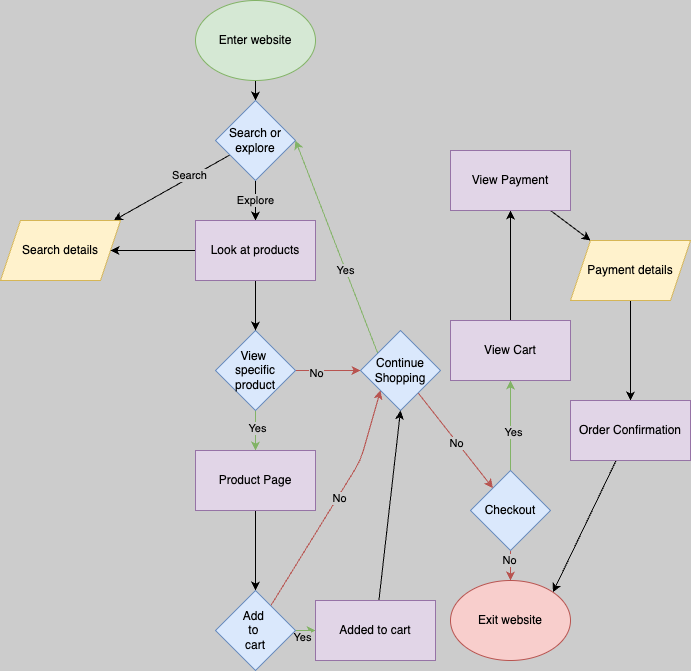

The diagram above was exported from draw.io. Its source (the exported page's mxGraphModel, read from the mxfile embedded in the PNG):
<mxGraphModel dx="1023" dy="459" grid="1" gridSize="10" guides="1" tooltips="1" connect="1" arrows="1" fold="1" page="1" pageScale="1" pageWidth="850" pageHeight="1100" background="#CCCCCC" math="0" shadow="0">
  <root>
    <mxCell id="0" />
    <mxCell id="1" parent="0" />
    <mxCell id="8" value="" style="edgeStyle=none;html=1;" edge="1" parent="1" source="2" target="5">
      <mxGeometry relative="1" as="geometry" />
    </mxCell>
    <mxCell id="2" value="Enter website" style="ellipse;whiteSpace=wrap;html=1;fillColor=#d5e8d4;strokeColor=#82b366;" vertex="1" parent="1">
      <mxGeometry x="325" width="120" height="80" as="geometry" />
    </mxCell>
    <mxCell id="10" value="" style="edgeStyle=none;html=1;" edge="1" parent="1" source="5" target="9">
      <mxGeometry relative="1" as="geometry" />
    </mxCell>
    <mxCell id="11" value="Search" style="edgeLabel;html=1;align=center;verticalAlign=middle;resizable=0;points=[];labelBackgroundColor=#CCCCCC;" vertex="1" connectable="0" parent="10">
      <mxGeometry x="-0.3143" y="-3" relative="1" as="geometry">
        <mxPoint as="offset" />
      </mxGeometry>
    </mxCell>
    <mxCell id="69" value="Explore" style="edgeStyle=none;html=1;labelBackgroundColor=#CCCCCC;" edge="1" parent="1" source="5" target="66">
      <mxGeometry relative="1" as="geometry">
        <mxPoint as="offset" />
      </mxGeometry>
    </mxCell>
    <mxCell id="5" value="Search or explore" style="rhombus;whiteSpace=wrap;html=1;fillColor=#dae8fc;strokeColor=#6c8ebf;" vertex="1" parent="1">
      <mxGeometry x="345" y="100" width="80" height="80" as="geometry" />
    </mxCell>
    <mxCell id="9" value="Search details" style="shape=parallelogram;perimeter=parallelogramPerimeter;whiteSpace=wrap;html=1;fixedSize=1;fillColor=#fff2cc;strokeColor=#d6b656;" vertex="1" parent="1">
      <mxGeometry x="130" y="220" width="120" height="60" as="geometry" />
    </mxCell>
    <mxCell id="25" value="" style="edgeStyle=none;html=1;fillColor=#d5e8d4;strokeColor=#82b366;" edge="1" parent="1" target="24">
      <mxGeometry relative="1" as="geometry">
        <mxPoint x="385" y="410" as="sourcePoint" />
      </mxGeometry>
    </mxCell>
    <mxCell id="26" value="Yes" style="edgeLabel;html=1;align=center;verticalAlign=middle;resizable=0;points=[];labelBackgroundColor=#CCCCCC;" vertex="1" connectable="0" parent="25">
      <mxGeometry x="-0.1111" y="1" relative="1" as="geometry">
        <mxPoint as="offset" />
      </mxGeometry>
    </mxCell>
    <mxCell id="36" value="" style="edgeStyle=none;html=1;fillColor=#f8cecc;strokeColor=#b85450;" edge="1" parent="1" source="21" target="35">
      <mxGeometry relative="1" as="geometry" />
    </mxCell>
    <mxCell id="37" value="No" style="edgeLabel;html=1;align=center;verticalAlign=middle;resizable=0;points=[];labelBackgroundColor=#CCCCCC;" vertex="1" connectable="0" parent="36">
      <mxGeometry x="-0.3778" y="-2" relative="1" as="geometry">
        <mxPoint as="offset" />
      </mxGeometry>
    </mxCell>
    <mxCell id="21" value="View&amp;nbsp;&lt;div&gt;specific product&lt;/div&gt;" style="rhombus;whiteSpace=wrap;html=1;fillColor=#dae8fc;strokeColor=#6c8ebf;" vertex="1" parent="1">
      <mxGeometry x="345" y="330" width="80" height="80" as="geometry" />
    </mxCell>
    <mxCell id="56" value="" style="edgeStyle=none;html=1;" edge="1" parent="1" source="24" target="55">
      <mxGeometry relative="1" as="geometry" />
    </mxCell>
    <mxCell id="24" value="Product Page" style="whiteSpace=wrap;html=1;fillColor=#e1d5e7;strokeColor=#9673a6;" vertex="1" parent="1">
      <mxGeometry x="325" y="450" width="120" height="60" as="geometry" />
    </mxCell>
    <mxCell id="38" style="edgeStyle=none;html=1;entryX=1;entryY=0.5;entryDx=0;entryDy=0;fillColor=#d5e8d4;strokeColor=#82b366;" edge="1" parent="1" source="35" target="5">
      <mxGeometry relative="1" as="geometry">
        <Array as="points">
          <mxPoint x="510" y="360" />
        </Array>
      </mxGeometry>
    </mxCell>
    <mxCell id="39" value="Yes" style="edgeLabel;html=1;align=center;verticalAlign=middle;resizable=0;points=[];labelBackgroundColor=#CCCCCC;" vertex="1" connectable="0" parent="38">
      <mxGeometry x="-0.0826" y="1" relative="1" as="geometry">
        <mxPoint y="-1" as="offset" />
      </mxGeometry>
    </mxCell>
    <mxCell id="41" value="" style="edgeStyle=none;html=1;fillColor=#f8cecc;strokeColor=#b85450;" edge="1" parent="1" source="35" target="40">
      <mxGeometry relative="1" as="geometry" />
    </mxCell>
    <mxCell id="64" value="No" style="edgeLabel;html=1;align=center;verticalAlign=middle;resizable=0;points=[];labelBackgroundColor=#CCCCCC;" vertex="1" connectable="0" parent="41">
      <mxGeometry x="0.0233" relative="1" as="geometry">
        <mxPoint y="1" as="offset" />
      </mxGeometry>
    </mxCell>
    <mxCell id="35" value="Continue&lt;div&gt;Shopping&lt;/div&gt;" style="rhombus;whiteSpace=wrap;html=1;fillColor=#dae8fc;strokeColor=#6c8ebf;" vertex="1" parent="1">
      <mxGeometry x="490" y="330" width="80" height="80" as="geometry" />
    </mxCell>
    <mxCell id="43" value="" style="edgeStyle=none;html=1;fillColor=#d5e8d4;strokeColor=#82b366;" edge="1" parent="1" source="40" target="42">
      <mxGeometry relative="1" as="geometry" />
    </mxCell>
    <mxCell id="44" value="Yes" style="edgeLabel;html=1;align=center;verticalAlign=middle;resizable=0;points=[];labelBackgroundColor=#CCCCCC;" vertex="1" connectable="0" parent="43">
      <mxGeometry x="-0.1333" y="-2" relative="1" as="geometry">
        <mxPoint as="offset" />
      </mxGeometry>
    </mxCell>
    <mxCell id="46" value="" style="edgeStyle=none;html=1;fillColor=#f8cecc;strokeColor=#b85450;" edge="1" parent="1" source="40" target="45">
      <mxGeometry relative="1" as="geometry" />
    </mxCell>
    <mxCell id="65" value="No" style="edgeLabel;html=1;align=center;verticalAlign=middle;resizable=0;points=[];labelBackgroundColor=#CCCCCC;" vertex="1" connectable="0" parent="46">
      <mxGeometry x="-0.4513" y="-2" relative="1" as="geometry">
        <mxPoint y="1" as="offset" />
      </mxGeometry>
    </mxCell>
    <mxCell id="40" value="Checkout" style="rhombus;whiteSpace=wrap;html=1;fillColor=#dae8fc;strokeColor=#6c8ebf;" vertex="1" parent="1">
      <mxGeometry x="600" y="470" width="80" height="80" as="geometry" />
    </mxCell>
    <mxCell id="48" value="" style="edgeStyle=none;html=1;" edge="1" parent="1" source="42" target="47">
      <mxGeometry relative="1" as="geometry" />
    </mxCell>
    <mxCell id="42" value="View Cart" style="whiteSpace=wrap;html=1;fillColor=#e1d5e7;strokeColor=#9673a6;" vertex="1" parent="1">
      <mxGeometry x="580" y="320" width="120" height="60" as="geometry" />
    </mxCell>
    <mxCell id="45" value="Exit website" style="ellipse;whiteSpace=wrap;html=1;fillColor=#f8cecc;strokeColor=#b85450;" vertex="1" parent="1">
      <mxGeometry x="580" y="580" width="120" height="80" as="geometry" />
    </mxCell>
    <mxCell id="50" value="" style="edgeStyle=none;html=1;" edge="1" parent="1" source="47" target="49">
      <mxGeometry relative="1" as="geometry" />
    </mxCell>
    <mxCell id="47" value="View Payment" style="whiteSpace=wrap;html=1;fillColor=#e1d5e7;strokeColor=#9673a6;" vertex="1" parent="1">
      <mxGeometry x="580" y="150" width="120" height="60" as="geometry" />
    </mxCell>
    <mxCell id="53" value="" style="edgeStyle=none;html=1;" edge="1" parent="1" source="49" target="52">
      <mxGeometry relative="1" as="geometry" />
    </mxCell>
    <mxCell id="49" value="Payment details" style="shape=parallelogram;perimeter=parallelogramPerimeter;whiteSpace=wrap;html=1;fixedSize=1;fillColor=#fff2cc;strokeColor=#d6b656;" vertex="1" parent="1">
      <mxGeometry x="700" y="240" width="120" height="60" as="geometry" />
    </mxCell>
    <mxCell id="54" style="edgeStyle=none;html=1;entryX=1;entryY=0;entryDx=0;entryDy=0;" edge="1" parent="1" source="52" target="45">
      <mxGeometry relative="1" as="geometry" />
    </mxCell>
    <mxCell id="52" value="Order Confirmation" style="whiteSpace=wrap;html=1;fillColor=#e1d5e7;strokeColor=#9673a6;" vertex="1" parent="1">
      <mxGeometry x="700" y="400" width="120" height="60" as="geometry" />
    </mxCell>
    <mxCell id="59" value="" style="edgeStyle=none;html=1;fillColor=#d5e8d4;strokeColor=#82b366;" edge="1" parent="1" source="55" target="58">
      <mxGeometry relative="1" as="geometry" />
    </mxCell>
    <mxCell id="61" value="Yes" style="edgeLabel;html=1;align=center;verticalAlign=middle;resizable=0;points=[];labelBackgroundColor=#CCCCCC;" vertex="1" connectable="0" parent="59">
      <mxGeometry x="-0.4585" y="-6" relative="1" as="geometry">
        <mxPoint x="1" as="offset" />
      </mxGeometry>
    </mxCell>
    <mxCell id="62" style="edgeStyle=none;html=1;entryX=0;entryY=1;entryDx=0;entryDy=0;fillColor=#f8cecc;strokeColor=#b85450;" edge="1" parent="1" source="55" target="35">
      <mxGeometry relative="1" as="geometry">
        <Array as="points">
          <mxPoint x="490" y="460" />
        </Array>
      </mxGeometry>
    </mxCell>
    <mxCell id="63" value="No" style="edgeLabel;html=1;align=center;verticalAlign=middle;resizable=0;points=[];labelBackgroundColor=#CCCCCC;" vertex="1" connectable="0" parent="62">
      <mxGeometry x="0.0488" y="-1" relative="1" as="geometry">
        <mxPoint as="offset" />
      </mxGeometry>
    </mxCell>
    <mxCell id="55" value="Add&amp;nbsp;&lt;div&gt;to&amp;nbsp;&lt;div&gt;c&lt;span style=&quot;background-color: transparent;&quot;&gt;art&lt;/span&gt;&lt;/div&gt;&lt;/div&gt;" style="rhombus;whiteSpace=wrap;html=1;fillColor=#dae8fc;strokeColor=#6c8ebf;" vertex="1" parent="1">
      <mxGeometry x="345" y="590" width="80" height="80" as="geometry" />
    </mxCell>
    <mxCell id="60" style="edgeStyle=none;html=1;entryX=0.5;entryY=1;entryDx=0;entryDy=0;" edge="1" parent="1" source="58" target="35">
      <mxGeometry relative="1" as="geometry" />
    </mxCell>
    <mxCell id="58" value="Added to cart" style="whiteSpace=wrap;html=1;fillColor=#e1d5e7;strokeColor=#9673a6;" vertex="1" parent="1">
      <mxGeometry x="445" y="600" width="120" height="60" as="geometry" />
    </mxCell>
    <mxCell id="67" value="" style="edgeStyle=none;html=1;" edge="1" parent="1" source="66" target="21">
      <mxGeometry relative="1" as="geometry" />
    </mxCell>
    <mxCell id="68" value="" style="edgeStyle=none;html=1;" edge="1" parent="1" source="66" target="9">
      <mxGeometry relative="1" as="geometry" />
    </mxCell>
    <mxCell id="66" value="Look at products" style="whiteSpace=wrap;html=1;fillColor=#e1d5e7;strokeColor=#9673a6;" vertex="1" parent="1">
      <mxGeometry x="325" y="220" width="120" height="60" as="geometry" />
    </mxCell>
  </root>
</mxGraphModel>